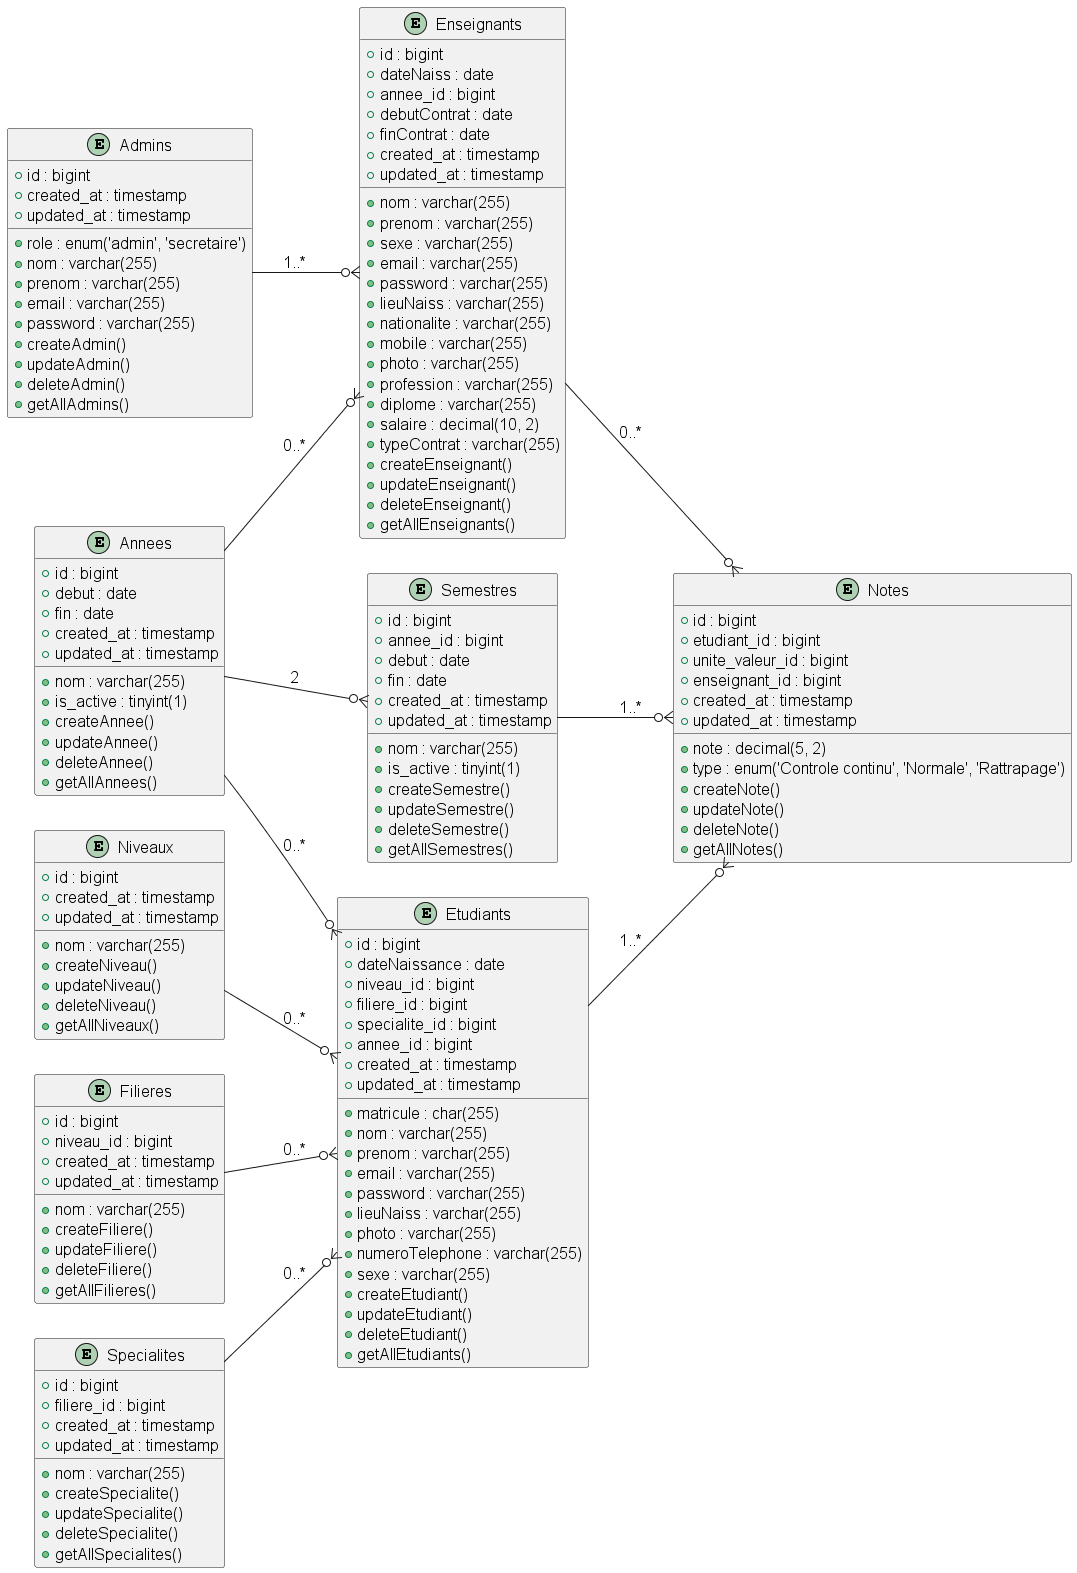

The diagram above was rendered by PlantUML. Its source (embedded in the PNG):
@startuml
' Définit la position des entités
left to right direction

' Définir les couleurs pour les entités
skinparam entity {
  BackgroundColor #B0E0E6
  BorderColor DarkSlateBlue
  FontColor Black
}

' Définir les polices et les tailles
skinparam defaultFontSize 16  ' Taille de police augmentée

entity "Admins" as admins {
  + id : bigint
  + role : enum('admin', 'secretaire')
  + nom : varchar(255)
  + prenom : varchar(255)
  + email : varchar(255)
  + password : varchar(255)
  + created_at : timestamp
  + updated_at : timestamp
  + createAdmin()
  + updateAdmin()
  + deleteAdmin()
  + getAllAdmins()
}

entity "Enseignants" as enseignants {
  + id : bigint
  + nom : varchar(255)
  + prenom : varchar(255)
  + sexe : varchar(255)
  + email : varchar(255)
  + password : varchar(255)
  + dateNaiss : date
  + lieuNaiss : varchar(255)
  + nationalite : varchar(255)
  + mobile : varchar(255)
  + photo : varchar(255)
  + profession : varchar(255)
  + diplome : varchar(255)
  + annee_id : bigint
  + salaire : decimal(10, 2)
  + typeContrat : varchar(255)
  + debutContrat : date
  + finContrat : date
  + created_at : timestamp
  + updated_at : timestamp
  + createEnseignant()
  + updateEnseignant()
  + deleteEnseignant()
  + getAllEnseignants()
}

entity "Etudiants" as etudiants {
  + id : bigint
  + matricule : char(255)
  + nom : varchar(255)
  + prenom : varchar(255)
  + email : varchar(255)
  + password : varchar(255)
  + dateNaissance : date
  + lieuNaiss : varchar(255)
  + photo : varchar(255)
  + numeroTelephone : varchar(255)
  + sexe : varchar(255)
  + niveau_id : bigint
  + filiere_id : bigint
  + specialite_id : bigint
  + annee_id : bigint
  + created_at : timestamp
  + updated_at : timestamp
  + createEtudiant()
  + updateEtudiant()
  + deleteEtudiant()
  + getAllEtudiants()
}

entity "Annees" as annees {
  + id : bigint
  + nom : varchar(255)
  + debut : date
  + fin : date
  + is_active : tinyint(1)
  + created_at : timestamp
  + updated_at : timestamp
  + createAnnee()
  + updateAnnee()
  + deleteAnnee()
  + getAllAnnees()
}

entity "Semestres" as semestres {
  + id : bigint
  + nom : varchar(255)
  + annee_id : bigint
  + debut : date
  + fin : date
  + is_active : tinyint(1)
  + created_at : timestamp
  + updated_at : timestamp
  + createSemestre()
  + updateSemestre()
  + deleteSemestre()
  + getAllSemestres()
}

entity "Niveaux" as niveaux {
  + id : bigint
  + nom : varchar(255)
  + created_at : timestamp
  + updated_at : timestamp
  + createNiveau()
  + updateNiveau()
  + deleteNiveau()
  + getAllNiveaux()
}

entity "Filieres" as filieres {
  + id : bigint
  + nom : varchar(255)
  + niveau_id : bigint
  + created_at : timestamp
  + updated_at : timestamp
  + createFiliere()
  + updateFiliere()
  + deleteFiliere()
  + getAllFilieres()
}

entity "Specialites" as specialites {
  + id : bigint
  + nom : varchar(255)
  + filiere_id : bigint
  + created_at : timestamp
  + updated_at : timestamp
  + createSpecialite()
  + updateSpecialite()
  + deleteSpecialite()
  + getAllSpecialites()
}

entity "Notes" as notes {
  + id : bigint
  + etudiant_id : bigint
  + unite_valeur_id : bigint
  + note : decimal(5, 2)
  + type : enum('Controle continu', 'Normale', 'Rattrapage')
  + enseignant_id : bigint
  + created_at : timestamp
  + updated_at : timestamp
  + createNote()
  + updateNote()
  + deleteNote()
  + getAllNotes()
}

' Définir les relations
admins --o{ enseignants : "1..*"
annees --o{ enseignants : "0..*"
filieres --o{ etudiants : "0..*"
niveaux --o{ etudiants : "0..*"
specialites --o{ etudiants : "0..*"
annees --o{ etudiants : "0..*"
annees --o{ semestres : "2"
semestres --o{ notes : "1..*"
etudiants --o{ notes : "1..*"
enseignants --o{ notes : "0..*"

@enduml